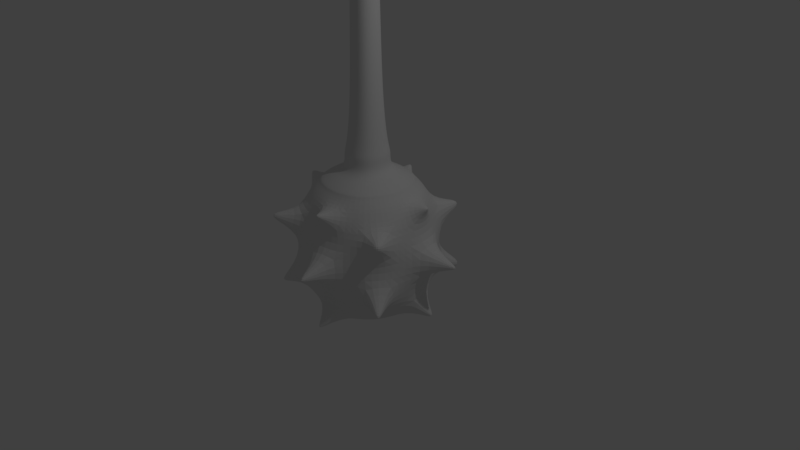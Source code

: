# Source: SpikePendulum.blend  (saved by Blender 2.78.0; exported with 4.5.12 LTS)
import bpy
from mathutils import Matrix  # noqa: F401  (used for matrix-valued properties, if any)

bpy.ops.wm.read_factory_settings(use_empty=True)
scene = bpy.context.scene
scene.name = 'Scene'

# ---- collections
col_collection_1 = bpy.data.collections.new('Collection 1'); scene.collection.children.link(col_collection_1)

# ---- materials (node trees are filled in below, after node groups)
mat_material = bpy.data.materials.new('Material')
mat_material.alpha_threshold = 0.0
mat_material.use_transparent_shadow = False
mat_material.roughness = 0.5
mat_material.line_color = (0.0, 0.0, 0.0, 1.0)

# ---- material node trees

# ---- world
world_world = bpy.data.worlds.new('World'); scene.world = world_world
world_world.color = (0.05088, 0.05088, 0.05088)
world_world.use_sun_shadow = False
world_world.sun_shadow_jitter_overblur = 0.0
world_world.cycles.sampling_method = 'MANUAL'

# ---- cameras
cam_camera = bpy.data.cameras.new('Camera')
cam_camera.clip_end = 100.0
cam_camera.lens = 35.0
cam_camera.sensor_width = 32.0
cam_camera.sensor_height = 18.0
cam_camera.ortho_scale = 7.314
cam_camera.dof.focus_distance = 0.0
cam_camera.dof.aperture_fstop = 128.0

# ---- lights
light_lamp = bpy.data.lights.new('Lamp', 'POINT')
light_lamp.transmission_factor = 0.0
light_lamp.cutoff_distance = 30.0
light_lamp.energy = 100.0
light_lamp.shadow_buffer_clip_start = 1.001
light_lamp.shadow_soft_size = 0.1
light_lamp.shadow_maximum_resolution = 0.006
light_lamp.use_absolute_resolution = True

# ---- meshes
me_cube = bpy.data.meshes.new('Cube')
me_cube.from_pydata([(-3.483e-07, -0.5858, 1.063), (0.2343, -0.5467, 1.063), (-3.129e-07, -0.4572, 1.139), (-0.2343, -0.5467, 1.063), (0.1829, -0.4267, 1.139), (-0.1829, -0.4267, 1.139), (-2.468e-07, -0.2804, 1.293), (-2.57e-07, -0.3008, 1.238), (0.1122, -0.2617, 1.293), (-2.44e-07, -0.2775, 1.351), (-0.1122, -0.2617, 1.293), (-0.1203, -0.2807, 1.238), (0.1203, -0.2807, 1.238), (0.111, -0.259, 1.351), (-0.111, -0.259, 1.351), (0.5858, -4.089e-07, 1.063), (0.5467, 0.2343, 1.063), (0.4572, -3.763e-07, 1.139), (0.5467, -0.2343, 1.063), (0.4267, 0.1829, 1.139), (0.4267, -0.1829, 1.139), (-0.5858, 2.887e-08, 1.063), (-0.5467, -0.2343, 1.063), (-0.4572, -1.49e-08, 1.139), (-0.5467, 0.2343, 1.063), (-0.4267, -0.1829, 1.139), (-0.4267, 0.1829, 1.139), (1.034e-07, 0.5858, 1.063), (-0.2343, 0.5467, 1.063), (5.215e-08, 0.4572, 1.139), (0.2343, 0.5467, 1.063), (-0.1829, 0.4267, 1.139), (0.1829, 0.4267, 1.139), (-0.2366, -1.057e-07, 1.618), (-0.2606, -9.499e-08, 1.484), (-0.2209, -0.09465, 1.618), (-0.2101, -1.173e-07, 1.877), (-0.2209, 0.09465, 1.618), (-0.2432, 0.1042, 1.484), (-0.2432, -0.1042, 1.484), (-0.1961, -0.08405, 1.877), (-0.1961, 0.08405, 1.877), (0.2804, -3.222e-07, 1.293), (0.3008, -3.241e-07, 1.238), (0.2617, 0.1122, 1.293), (0.2775, -3.26e-07, 1.351), (0.2617, -0.1122, 1.293), (0.2807, -0.1203, 1.238), (0.2807, 0.1203, 1.238), (0.259, 0.111, 1.351), (0.259, -0.111, 1.351), (-0.2804, -7.916e-08, 1.293), (-0.3008, -6.892e-08, 1.238), (-0.2617, -0.1122, 1.293), (-0.2775, -8.196e-08, 1.351), (-0.2617, 0.1122, 1.293), (-0.2807, 0.1203, 1.238), (-0.2807, -0.1203, 1.238), (-0.259, -0.111, 1.351), (-0.259, 0.111, 1.351), (-4.657e-09, 0.2804, 1.293), (-1.863e-09, 0.3008, 1.238), (-0.1122, 0.2617, 1.293), (-1.863e-09, 0.2775, 1.351), (0.1122, 0.2617, 1.293), (0.1203, 0.2807, 1.238), (-0.1203, 0.2807, 1.238), (-0.111, 0.259, 1.351), (0.111, 0.259, 1.351), (-1.881e-07, -0.161, 3.786), (-1.937e-07, -0.1731, 3.0), (0.06435, -0.1503, 3.773), (-1.797e-07, -0.1432, 4.536), (-0.06435, -0.1503, 3.773), (-0.06925, -0.1616, 3.0), (0.06925, -0.1616, 3.0), (0.05705, -0.1335, 4.485), (-0.05705, -0.1335, 4.485), (-1.63e-08, 0.2366, 1.618), (-5.588e-09, 0.2606, 1.484), (-0.09465, 0.2209, 1.618), (-2.794e-08, 0.2101, 1.877), (0.09465, 0.2209, 1.618), (0.1042, 0.2432, 1.484), (-0.1042, 0.2432, 1.484), (-0.08405, 0.1961, 1.877), (0.08405, 0.1961, 1.877), (-2.263e-07, -0.2366, 1.618), (-2.384e-07, -0.2606, 1.484), (0.09465, -0.2209, 1.618), (-2.105e-07, -0.2101, 1.877), (-0.09465, -0.2209, 1.618), (-0.1042, -0.2432, 1.484), (0.1042, -0.2432, 1.484), (0.08405, -0.1961, 1.877), (-0.08405, -0.1961, 1.877), (0.2366, -3.129e-07, 1.618), (0.2606, -3.222e-07, 1.484), (0.2209, 0.09465, 1.618), (0.2101, -3.017e-07, 1.877), (0.2209, -0.09465, 1.618), (0.2432, -0.1042, 1.484), (0.2432, 0.1042, 1.484), (0.1961, 0.08405, 1.877), (0.1961, -0.08405, 1.877), (-1.197e-07, -2.082e-07, 5.615), (-5.961e-08, 0.1364, 5.562), (-0.1364, -1.501e-07, 5.562), (-1.798e-07, -0.1364, 5.562), (0.1364, -2.662e-07, 5.562), (0.127, 0.127, 5.303), (-0.127, 0.127, 5.303), (-0.127, -0.127, 5.303), (0.127, -0.127, 5.303), (0.161, -2.792e-07, 3.786), (0.1731, -2.85e-07, 3.0), (0.1503, 0.06435, 3.773), (0.1432, -2.701e-07, 4.536), (0.1503, -0.06435, 3.773), (0.1616, -0.06925, 3.0), (0.1616, 0.06925, 3.0), (0.1335, 0.05705, 4.485), (0.1335, -0.05705, 4.485), (-0.161, -1.402e-07, 3.786), (-0.1731, -1.36e-07, 3.0), (-0.1503, -0.06435, 3.773), (-0.1432, -1.481e-07, 4.536), (-0.1503, 0.06435, 3.773), (-0.1616, 0.06925, 3.0), (-0.1616, -0.06925, 3.0), (-0.1335, -0.05705, 4.485), (-0.1335, 0.05705, 4.485), (-5.006e-08, 0.161, 3.786), (-4.47e-08, 0.1731, 3.0), (-0.06435, 0.1503, 3.773), (-5.774e-08, 0.1432, 4.536), (0.06435, 0.1503, 3.773), (0.06925, 0.1616, 3.0), (-0.06925, 0.1616, 3.0), (-0.05705, 0.1335, 4.485), (0.05705, 0.1335, 4.485), (0.3308, 0.1418, 1.187), (0.3544, -3.413e-07, 1.187), (0.3308, -0.1418, 1.187), (0.1418, 0.3308, 1.187), (1.444e-08, 0.3544, 1.187), (-0.1418, 0.3308, 1.187), (0.1418, -0.3308, 1.187), (-2.752e-07, -0.3544, 1.187), (-0.1418, -0.3308, 1.187), (-0.3308, -0.1418, 1.187), (-0.3544, -4.936e-08, 1.187), (-0.3308, 0.1418, 1.187), (0.4296, -0.4296, 1.063), (0.3353, -0.3353, 1.139), (-0.3353, -0.3353, 1.139), (-0.4296, -0.4296, 1.063), (0.4296, 0.4296, 1.063), (0.3353, 0.3353, 1.139), (-0.3353, 0.3353, 1.139), (-0.4296, 0.4296, 1.063), (0.2578, 0.1105, 1.414), (0.2762, -3.288e-07, 1.414), (0.2578, -0.1105, 1.414), (0.1105, 0.2578, 1.414), (0.0, 0.2762, 1.414), (-0.1105, 0.2578, 1.414), (0.1105, -0.2578, 1.414), (-2.445e-07, -0.2762, 1.414), (-0.1105, -0.2578, 1.414), (-0.2578, -0.1105, 1.414), (-0.2762, -8.522e-08, 1.414), (-0.2578, 0.1105, 1.414), (0.2206, -0.2206, 1.238), (0.2057, -0.2057, 1.293), (0.2035, -0.2035, 1.351), (-0.2035, -0.2035, 1.351), (-0.2057, -0.2057, 1.293), (-0.2206, -0.2206, 1.238), (0.2206, 0.2206, 1.238), (0.2057, 0.2057, 1.293), (0.2035, 0.2035, 1.351), (-0.2035, 0.2035, 1.351), (-0.2057, 0.2057, 1.293), (-0.2206, 0.2206, 1.238), (0.1745, 0.0748, 2.318), (0.187, -2.91e-07, 2.318), (0.1745, -0.0748, 2.318), (0.0748, 0.1745, 2.318), (-3.772e-08, 0.187, 2.318), (-0.0748, 0.1745, 2.318), (0.0748, -0.1745, 2.318), (-2.007e-07, -0.187, 2.318), (-0.0748, -0.1745, 2.318), (-0.1745, -0.0748, 2.318), (-0.187, -1.276e-07, 2.318), (-0.1745, 0.0748, 2.318), (-0.1911, -0.1911, 1.484), (-0.1735, -0.1735, 1.618), (-0.1541, -0.1541, 1.877), (-0.1541, 0.1541, 1.877), (-0.1735, 0.1735, 1.618), (-0.1911, 0.1911, 1.484), (0.1541, 0.1541, 1.877), (0.1735, 0.1735, 1.618), (0.1911, 0.1911, 1.484), (0.1911, -0.1911, 1.484), (0.1735, -0.1735, 1.618), (0.1541, -0.1541, 1.877), (0.1047, 0.0528, 5.055), (0.1124, -2.568e-07, 5.147), (0.1047, -0.0528, 5.055), (0.0528, 0.1047, 5.055), (-7.055e-08, 0.1124, 5.147), (-0.0528, 0.1047, 5.055), (0.0528, -0.1047, 5.055), (-1.672e-07, -0.1124, 5.147), (-0.0528, -0.1047, 5.055), (-0.1047, -0.0528, 5.055), (-0.1124, -1.607e-07, 5.147), (-0.1047, 0.0528, 5.055), (0.127, -0.127, 3.0), (0.118, -0.118, 3.76), (0.1047, -0.1047, 4.434), (-0.1047, -0.1047, 4.434), (-0.118, -0.118, 3.76), (-0.127, -0.127, 3.0), (0.127, 0.127, 3.0), (0.118, 0.118, 3.76), (0.1047, 0.1047, 4.434), (-0.1047, 0.1047, 4.434), (-0.118, 0.118, 3.76), (-0.127, 0.127, 3.0), (0.2599, 0.2599, 1.187), (0.2599, -0.2599, 1.187), (-0.2599, -0.2599, 1.187), (-0.2599, 0.2599, 1.187), (0.2026, 0.2026, 1.414), (0.2026, -0.2026, 1.414), (-0.2026, -0.2026, 1.414), (-0.2026, 0.2026, 1.414), (0.1371, 0.1371, 2.318), (0.1371, -0.1371, 2.318), (-0.1371, -0.1371, 2.318), (-0.1371, 0.1371, 2.318), (0.08902, 0.08902, 4.867), (0.08902, -0.08902, 4.867), (-0.08902, -0.08902, 4.867), (-0.08902, 0.08902, 4.867), (3.717e-08, 1.112e-07, -0.8629), (0.3458, 3.772e-08, -0.8047), (-2.964e-08, -0.3458, -0.8047), (-0.3458, 1.626e-07, -0.8047), (9.525e-08, 0.3458, -0.8047), (0.3218, 0.3218, -0.75), (0.3218, -0.3218, -0.75), (-0.3218, -0.3218, -0.75), (-0.3218, 0.3218, -0.75), (-3.51e-07, -0.5776, 1.051), (-3.823e-07, -0.7069, 0.922), (0.231, -0.5391, 1.051), (-0.231, -0.5391, 1.051), (-0.2827, -0.6597, 0.922), (0.2827, -0.6597, 0.922), (0.8844, -2.671e-07, 0.01203), (0.8252, 0.3534, 0.01802), (0.8809, -3.59e-07, 0.3842), (0.8252, -0.3534, 0.01802), (0.808, -1.68e-07, -0.3425), (0.7532, 0.3218, -0.3186), (0.8221, 0.3523, 0.3842), (0.8221, -0.3523, 0.3842), (0.7532, -0.3218, -0.3186), (-2.739e-07, -0.8844, 0.01203), (0.3534, -0.8252, 0.01802), (-3.382e-07, -0.8809, 0.3842), (-0.3534, -0.8252, 0.01802), (-1.986e-07, -0.808, -0.3425), (0.3218, -0.7532, -0.3186), (0.3523, -0.8221, 0.3842), (-0.3523, -0.8221, 0.3842), (-0.3218, -0.7532, -0.3186), (-0.8844, 1.925e-07, 0.01203), (-0.8252, -0.3534, 0.01802), (-0.8809, 1.7e-07, 0.3842), (-0.8252, 0.3534, 0.01802), (-0.808, 1.92e-07, -0.3425), (-0.7532, -0.3218, -0.3186), (-0.8221, -0.3523, 0.3842), (-0.8221, 0.3523, 0.3842), (-0.7532, 0.3218, -0.3186), (1.933e-07, 0.8844, 0.01203), (0.3534, 0.8252, 0.01802), (1.687e-07, 0.808, -0.3425), (-0.3534, 0.8252, 0.01802), (1.981e-07, 0.8809, 0.3842), (0.3523, 0.8221, 0.3842), (0.3218, 0.7532, -0.3186), (-0.3218, 0.7532, -0.3186), (-0.3523, 0.8221, 0.3842), (0.5776, -4.021e-07, 1.051), (0.7069, -4.177e-07, 0.922), (0.5391, 0.231, 1.051), (0.5391, -0.231, 1.051), (0.6597, -0.2827, 0.922), (0.6597, 0.2827, 0.922), (-0.5776, 2.946e-08, 1.051), (-0.7069, 7.445e-08, 0.922), (-0.5391, -0.231, 1.051), (-0.5391, 0.231, 1.051), (-0.6597, 0.2827, 0.922), (-0.6597, -0.2827, 0.922), (9.433e-08, 0.5776, 1.051), (1.393e-07, 0.7069, 0.922), (-0.231, 0.5391, 1.051), (0.231, 0.5391, 1.051), (0.2827, 0.6597, 0.922), (-0.2827, 0.6597, 0.922), (0.5906, 0.2979, -0.5873), (0.6342, -6.145e-08, -0.631), (0.5906, -0.2979, -0.5873), (0.2979, 0.5906, -0.5873), (1.366e-07, 0.6342, -0.631), (-0.2979, 0.5906, -0.5873), (0.5906, 0.5906, -0.2946), (0.6481, 0.6481, 0.02401), (0.646, 0.646, 0.3842), (0.2979, -0.5906, -0.5873), (-1.049e-07, -0.6342, -0.631), (-0.2979, -0.5906, -0.5873), (0.5906, -0.5906, -0.2946), (0.6481, -0.6481, 0.02401), (0.646, -0.646, 0.3842), (-0.5906, -0.2979, -0.5873), (-0.6342, 1.883e-07, -0.631), (-0.5906, 0.2979, -0.5873), (-0.5906, -0.5906, -0.2946), (-0.6481, -0.6481, 0.02401), (-0.646, -0.646, 0.3842), (-0.5906, 0.5906, -0.2946), (-0.6481, 0.6481, 0.02401), (-0.646, 0.646, 0.3842), (0.7612, 0.3262, 0.7091), (0.8156, -4.095e-07, 0.7091), (0.7612, -0.3262, 0.7091), (0.3262, 0.7612, 0.7091), (1.77e-07, 0.8156, 0.7091), (-0.3262, 0.7612, 0.7091), (0.3262, -0.7612, 0.7091), (-3.795e-07, -0.8156, 0.7091), (-0.3262, -0.7612, 0.7091), (-0.7612, -0.3262, 0.7091), (-0.8156, 1.286e-07, 0.7091), (-0.7612, 0.3262, 0.7091), (0.5184, -0.5184, 0.922), (0.4236, -0.4236, 1.051), (-0.4236, -0.4236, 1.051), (-0.5184, -0.5184, 0.922), (0.5184, 0.5184, 0.922), (0.4236, 0.4236, 1.051), (-0.4236, 0.4236, 1.051), (-0.5184, 0.5184, 0.922), (0.5021, 0.5021, -0.4989), (0.5021, -0.5021, -0.4989), (-0.5021, -0.5021, -0.4989), (-0.5021, 0.5021, -0.4989), (0.5981, 0.5981, 0.7091), (0.5981, -0.5981, 0.7091), (-0.5981, -0.5981, 0.7091), (-0.5981, 0.5981, 0.7091), (1.305, 0.2592, 0.1887), (1.301, 0.2797, 0.1891), (1.305, 0.2592, 0.2103), (1.301, 0.2797, 0.2103), (-1.305, -0.2573, 0.1867), (-1.301, -0.2817, 0.1871), (-1.305, -0.2573, 0.2123), (-1.301, -0.2816, 0.2123), (0.2239, -1.305, 0.1827), (0.2558, -1.299, 0.1833), (0.2239, -1.304, 0.2162), (0.2557, -1.299, 0.2162), (-0.2144, 1.36, 0.184), (-0.2439, 1.355, 0.1845), (-0.2144, 1.359, 0.215), (-0.2438, 1.354, 0.215), (-0.656, -0.9207, -0.2888), (-0.6521, -0.9119, -0.3297), (0.6186, 0.9817, 0.6031), (0.7, 0.9329, 0.6031), (-0.6848, -0.8922, -0.3268), (-0.6918, -0.8992, -0.288), (0.6114, 0.9648, 0.6932), (0.6867, 0.9196, 0.6932), (0.967, -0.6922, -0.2339), (0.9588, -0.6886, -0.2722), (-1.051, 0.6986, 0.6979), (0.9403, -0.7192, -0.2695), (0.9469, -0.7257, -0.2332), (-1.038, 0.7215, 0.6979), (-1.047, 0.6966, 0.7232), (-1.034, 0.7178, 0.7232), (0.9336, -0.5994, 0.5911), (-1.015, 0.6594, -0.2863), (-0.9936, 0.6499, -0.3869), (0.8744, -0.698, 0.5911), (-0.945, 0.7303, -0.3797), (-0.9622, 0.7474, -0.2845), (0.9131, -0.5906, 0.7002), (0.8583, -0.6819, 0.7002), (-0.6443, -1.035, 0.6191), (0.6186, 1.033, -0.1954), (0.6068, 1.006, -0.3203), (0.7066, 0.9462, -0.3114), (0.7279, 0.9675, -0.1932), (-0.7066, -0.9978, 0.6191), (-0.6388, -1.022, 0.688), (-0.6964, -0.9877, 0.688), (-0.144, 0.8926, -0.5598), (-0.1805, 0.8864, -0.5571), (-0.144, 0.8729, -0.5925), (-0.1778, 0.868, -0.5875), (-0.1371, 0.8873, 0.9618), (-0.1652, 0.8826, 0.9618), (-0.1371, 0.8981, 0.9406), (-0.1695, 0.8927, 0.9406), (0.8968, 0.1322, 0.9184), (0.8905, 0.1695, 0.9184), (0.9039, 0.1752, 0.8903), (0.9111, 0.1322, 0.8903), (0.1362, -0.9465, 0.9193), (0.166, -0.9416, 0.9193), (0.1705, -0.9522, 0.8969), (0.1362, -0.9579, 0.8969), (-0.9183, -0.1301, 0.9427), (-0.9114, -0.1713, 0.9427), (-0.9262, -0.1776, 0.9117), (-0.9341, -0.1301, 0.9117), (-1.009, -0.1357, -0.5696), (-1.002, -0.1756, -0.5666), (-0.9824, -0.1726, -0.5999), (-0.9878, -0.1357, -0.6053), (0.9931, 0.1722, -0.5759), (0.9869, 0.2081, -0.5732), (0.9688, 0.2054, -0.6032), (0.9736, 0.1722, -0.6081), (0.1422, -1.002, -0.6126), (0.1687, -0.9973, -0.6106), (0.1667, -0.9839, -0.6327), (0.1422, -0.9875, -0.6363)], [], [(0, 1, 4, 2), (2, 4, 147, 148), (1, 153, 154, 4), (4, 154, 234, 147), (0, 2, 5, 3), (3, 5, 155, 156), (2, 148, 149, 5), (5, 149, 235, 155), (6, 10, 11, 7), (7, 11, 149, 148), (10, 177, 178, 11), (11, 178, 235, 149), (6, 7, 12, 8), (8, 12, 173, 174), (7, 148, 147, 12), (12, 147, 234, 173), (6, 8, 13, 9), (9, 13, 167, 168), (8, 174, 175, 13), (13, 175, 238, 167), (6, 9, 14, 10), (10, 14, 176, 177), (9, 168, 169, 14), (14, 169, 239, 176), (15, 16, 19, 17), (17, 19, 141, 142), (16, 157, 158, 19), (19, 158, 233, 141), (15, 17, 20, 18), (18, 20, 154, 153), (17, 142, 143, 20), (20, 143, 234, 154), (3, 156, 356, 261), (22, 21, 306, 308), (30, 157, 359, 315), (0, 3, 261, 258), (157, 16, 302, 359), (27, 30, 315, 312), (24, 160, 360, 309), (16, 15, 300, 302), (21, 22, 25, 23), (23, 25, 150, 151), (22, 156, 155, 25), (25, 155, 235, 150), (21, 23, 26, 24), (24, 26, 159, 160), (23, 151, 152, 26), (26, 152, 236, 159), (21, 24, 309, 306), (18, 153, 355, 303), (153, 1, 260, 355), (15, 18, 303, 300), (160, 28, 314, 360), (1, 0, 258, 260), (28, 27, 312, 314), (156, 22, 308, 356), (27, 28, 31, 29), (29, 31, 146, 145), (28, 160, 159, 31), (31, 159, 236, 146), (27, 29, 32, 30), (30, 32, 158, 157), (29, 145, 144, 32), (32, 144, 233, 158), (33, 37, 38, 34), (34, 38, 172, 171), (37, 201, 202, 38), (38, 202, 240, 172), (33, 34, 39, 35), (35, 39, 197, 198), (34, 171, 170, 39), (39, 170, 239, 197), (33, 35, 40, 36), (36, 40, 194, 195), (35, 198, 199, 40), (40, 199, 243, 194), (33, 36, 41, 37), (37, 41, 200, 201), (36, 195, 196, 41), (41, 196, 244, 200), (42, 46, 47, 43), (43, 47, 143, 142), (46, 174, 173, 47), (47, 173, 234, 143), (42, 43, 48, 44), (44, 48, 179, 180), (43, 142, 141, 48), (48, 141, 233, 179), (42, 44, 49, 45), (45, 49, 161, 162), (44, 180, 181, 49), (49, 181, 237, 161), (42, 45, 50, 46), (46, 50, 175, 174), (45, 162, 163, 50), (50, 163, 238, 175), (51, 55, 56, 52), (52, 56, 152, 151), (55, 183, 184, 56), (56, 184, 236, 152), (51, 52, 57, 53), (53, 57, 178, 177), (52, 151, 150, 57), (57, 150, 235, 178), (51, 53, 58, 54), (54, 58, 170, 171), (53, 177, 176, 58), (58, 176, 239, 170), (51, 54, 59, 55), (55, 59, 182, 183), (54, 171, 172, 59), (59, 172, 240, 182), (60, 64, 65, 61), (61, 65, 144, 145), (64, 180, 179, 65), (65, 179, 233, 144), (60, 61, 66, 62), (62, 66, 184, 183), (61, 145, 146, 66), (66, 146, 236, 184), (60, 62, 67, 63), (63, 67, 166, 165), (62, 183, 182, 67), (67, 182, 240, 166), (60, 63, 68, 64), (64, 68, 181, 180), (63, 165, 164, 68), (68, 164, 237, 181), (69, 73, 74, 70), (70, 74, 193, 192), (73, 225, 226, 74), (74, 226, 243, 193), (69, 70, 75, 71), (71, 75, 221, 222), (70, 192, 191, 75), (75, 191, 242, 221), (69, 71, 76, 72), (72, 76, 215, 216), (71, 222, 223, 76), (76, 223, 246, 215), (69, 72, 77, 73), (73, 77, 224, 225), (72, 216, 217, 77), (77, 217, 247, 224), (78, 82, 83, 79), (79, 83, 164, 165), (82, 204, 205, 83), (83, 205, 237, 164), (78, 79, 84, 80), (80, 84, 202, 201), (79, 165, 166, 84), (84, 166, 240, 202), (78, 80, 85, 81), (81, 85, 190, 189), (80, 201, 200, 85), (85, 200, 244, 190), (78, 81, 86, 82), (82, 86, 203, 204), (81, 189, 188, 86), (86, 188, 241, 203), (87, 91, 92, 88), (88, 92, 169, 168), (91, 198, 197, 92), (92, 197, 239, 169), (87, 88, 93, 89), (89, 93, 206, 207), (88, 168, 167, 93), (93, 167, 238, 206), (87, 89, 94, 90), (90, 94, 191, 192), (89, 207, 208, 94), (94, 208, 242, 191), (87, 90, 95, 91), (91, 95, 199, 198), (90, 192, 193, 95), (95, 193, 243, 199), (96, 100, 101, 97), (97, 101, 163, 162), (100, 207, 206, 101), (101, 206, 238, 163), (96, 97, 102, 98), (98, 102, 205, 204), (97, 162, 161, 102), (102, 161, 237, 205), (96, 98, 103, 99), (99, 103, 185, 186), (98, 204, 203, 103), (103, 203, 241, 185), (96, 99, 104, 100), (100, 104, 208, 207), (99, 186, 187, 104), (104, 187, 242, 208), (105, 109, 110, 106), (106, 110, 212, 213), (109, 210, 209, 110), (110, 209, 245, 212), (105, 106, 111, 107), (107, 111, 220, 219), (106, 213, 214, 111), (111, 214, 248, 220), (105, 107, 112, 108), (108, 112, 217, 216), (107, 219, 218, 112), (112, 218, 247, 217), (105, 108, 113, 109), (109, 113, 211, 210), (108, 216, 215, 113), (113, 215, 246, 211), (114, 118, 119, 115), (115, 119, 187, 186), (118, 222, 221, 119), (119, 221, 242, 187), (114, 115, 120, 116), (116, 120, 227, 228), (115, 186, 185, 120), (120, 185, 241, 227), (114, 116, 121, 117), (117, 121, 209, 210), (116, 228, 229, 121), (121, 229, 245, 209), (114, 117, 122, 118), (118, 122, 223, 222), (117, 210, 211, 122), (122, 211, 246, 223), (123, 127, 128, 124), (124, 128, 196, 195), (127, 231, 232, 128), (128, 232, 244, 196), (123, 124, 129, 125), (125, 129, 226, 225), (124, 195, 194, 129), (129, 194, 243, 226), (123, 125, 130, 126), (126, 130, 218, 219), (125, 225, 224, 130), (130, 224, 247, 218), (123, 126, 131, 127), (127, 131, 230, 231), (126, 219, 220, 131), (131, 220, 248, 230), (132, 136, 137, 133), (133, 137, 188, 189), (136, 228, 227, 137), (137, 227, 241, 188), (132, 133, 138, 134), (134, 138, 232, 231), (133, 189, 190, 138), (138, 190, 244, 232), (132, 134, 139, 135), (135, 139, 214, 213), (134, 231, 230, 139), (139, 230, 248, 214), (132, 135, 140, 136), (136, 140, 229, 228), (135, 213, 212, 140), (140, 212, 245, 229), (249, 253, 254, 250), (250, 254, 318, 319), (253, 322, 321, 254), (254, 321, 362, 318), (249, 250, 255, 251), (251, 255, 327, 328), (250, 319, 320, 255), (255, 320, 363, 327), (249, 251, 256, 252), (252, 256, 333, 334), (251, 328, 329, 256), (256, 329, 364, 333), (249, 252, 257, 253), (253, 257, 323, 322), (252, 334, 335, 257), (257, 335, 365, 323), (258, 261, 262, 259), (259, 262, 350, 349), (261, 356, 357, 262), (262, 357, 368, 350), (258, 259, 263, 260), (260, 263, 354, 355), (259, 349, 433, 430), (263, 348, 367, 354), (264, 268, 269, 265), (265, 269, 324, 325), (319, 318, 444, 445), (269, 318, 362, 324), (264, 265, 371, 370), (266, 270, 342, 343), (265, 325, 326, 270), (270, 326, 366, 342), (264, 266, 271, 267), (267, 271, 332, 331), (266, 343, 344, 271), (271, 344, 408, 402), (264, 267, 272, 268), (268, 272, 320, 319), (330, 272, 395, 397), (272, 330, 363, 320), (273, 277, 278, 274), (274, 278, 330, 331), (278, 277, 446, 447), (278, 327, 363, 330), (273, 274, 379, 378), (275, 279, 348, 349), (274, 331, 332, 279), (279, 332, 367, 348), (273, 275, 280, 276), (276, 280, 338, 337), (275, 349, 350, 280), (280, 350, 416, 410), (273, 276, 281, 277), (277, 281, 329, 328), (326, 296, 388, 389), (281, 336, 364, 329), (282, 286, 287, 283), (283, 287, 336, 337), (287, 286, 438, 439), (287, 333, 364, 336), (283, 288, 377, 375), (284, 288, 351, 352), (283, 337, 338, 288), (288, 338, 368, 351), (282, 284, 289, 285), (285, 289, 341, 340), (284, 352, 353, 289), (267, 331, 398, 394), (282, 285, 290, 286), (286, 290, 335, 334), (340, 339, 406, 407), (290, 339, 365, 335), (291, 295, 296, 292), (292, 296, 326, 325), (295, 346, 345, 296), (336, 281, 387, 390), (291, 292, 297, 293), (293, 297, 321, 322), (368, 338, 415, 417), (297, 324, 362, 321), (291, 293, 298, 294), (294, 298, 339, 340), (293, 322, 420, 418), (298, 323, 365, 339), (295, 291, 382, 384), (295, 299, 347, 346), (294, 340, 341, 299), (299, 341, 369, 347), (300, 303, 304, 301), (301, 304, 344, 343), (303, 355, 354, 304), (304, 354, 367, 344), (300, 301, 305, 302), (302, 305, 358, 359), (301, 343, 429, 426), (305, 342, 366, 358), (306, 309, 310, 307), (307, 310, 353, 352), (309, 360, 361, 310), (310, 361, 369, 353), (306, 307, 311, 308), (308, 311, 357, 356), (311, 307, 434, 435), (311, 351, 368, 357), (312, 315, 316, 313), (313, 316, 345, 346), (315, 359, 358, 316), (316, 358, 366, 345), (312, 313, 317, 314), (314, 317, 361, 360), (347, 317, 423, 425), (317, 347, 369, 361), (370, 371, 373, 372), (374, 375, 377, 376), (265, 270, 373, 371), (288, 284, 376, 377), (284, 282, 374, 376), (270, 266, 372, 373), (266, 264, 370, 372), (282, 283, 375, 374), (378, 379, 381, 380), (382, 383, 385, 384), (274, 279, 381, 379), (291, 294, 383, 382), (294, 299, 385, 383), (279, 275, 380, 381), (275, 273, 378, 380), (299, 295, 384, 385), (386, 391, 390, 387), (388, 392, 393, 389), (345, 366, 393, 392), (337, 336, 390, 391), (281, 276, 386, 387), (296, 345, 392, 388), (366, 326, 389, 393), (276, 337, 391, 386), (394, 398, 397, 395), (396, 400, 401, 399), (353, 369, 401, 400), (289, 353, 400, 396), (331, 330, 397, 398), (341, 289, 396, 399), (272, 267, 394, 395), (369, 341, 399, 401), (402, 408, 409, 405), (403, 407, 406, 404), (367, 332, 405, 409), (290, 285, 403, 404), (344, 367, 409, 408), (332, 271, 402, 405), (285, 340, 407, 403), (339, 290, 404, 406), (410, 416, 417, 415), (411, 414, 413, 412), (292, 325, 414, 411), (350, 368, 417, 416), (324, 297, 412, 413), (338, 280, 410, 415), (325, 324, 413, 414), (297, 292, 411, 412), (418, 420, 421, 419), (323, 298, 419, 421), (322, 323, 421, 420), (298, 293, 418, 419), (422, 424, 425, 423), (346, 347, 425, 424), (317, 313, 422, 423), (313, 346, 424, 422), (426, 429, 428, 427), (342, 305, 427, 428), (305, 301, 426, 427), (343, 342, 428, 429), (430, 433, 432, 431), (348, 263, 431, 432), (349, 348, 432, 433), (263, 259, 430, 431), (434, 437, 436, 435), (352, 351, 436, 437), (307, 352, 437, 434), (351, 311, 435, 436), (438, 441, 440, 439), (334, 333, 440, 441), (286, 334, 441, 438), (333, 287, 439, 440), (442, 445, 444, 443), (269, 268, 442, 443), (268, 319, 445, 442), (318, 269, 443, 444), (446, 449, 448, 447), (277, 328, 449, 446), (328, 327, 448, 449), (327, 278, 447, 448)])
me_cube.materials.append(mat_material)
me_cube.use_remesh_preserve_volume = False
me_cube.use_remesh_preserve_attributes = False
me_cube.use_mirror_vertex_groups = False
me_cube.update()
me_cube_001 = bpy.data.meshes.new('Cube.001')
me_cube_001.from_pydata([(-1.0, -0.885, 0.2464), (-1.0, -0.885, 1.0), (-1.0, 1.115, 0.2464), (-1.0, 1.115, 1.0), (1.0, -0.885, 0.2464), (1.0, -0.885, 1.0), (1.0, 1.115, 0.2464), (1.0, 1.115, 1.0), (-1.437, -0.4053, 0.6045), (-1.437, -0.4053, 0.9966), (-1.437, 0.6353, 0.6045), (-1.437, 0.6353, 0.9966), (-1.437, -0.4053, 0.6045), (-1.437, -0.4053, 0.9966), (-1.437, 0.6353, 0.6045), (-1.437, 0.6353, 0.9966), (-2.994, -0.1936, 0.7559), (-2.994, -0.1936, 0.9885), (-2.994, 0.4236, 0.7559), (-2.994, 0.4236, 0.9885), (1.421, -0.4391, 0.5775), (1.421, -0.4391, 0.9951), (1.421, 0.6691, 0.5775), (1.421, 0.6691, 0.9951), (2.971, -0.1683, 0.7451), (2.971, -0.1683, 0.9587), (2.971, 0.3984, 0.7451), (2.971, 0.3984, 0.9587), (-0.6094, -0.4943, 0.04295), (-0.6094, 0.7244, 0.04295), (0.6094, -0.4943, 0.04295), (0.6094, 0.7244, 0.04295), (-0.2344, -0.1194, -0.1061), (-0.2344, 0.3494, -0.1061), (0.2344, -0.1194, -0.1061), (0.2344, 0.3494, -0.1061), (-0.6094, 0.357, 0.04295), (-1.0, 0.3604, 0.2464), (-0.6094, -0.1283, 0.04295), (-1.0, -0.1478, 0.2464), (1.0, 0.4174, 0.2464), (0.6094, 0.3841, 0.04295), (0.6094, -0.07856, 0.04295), (1.0, -0.04338, 0.2464), (-0.2344, -0.1194, 0.487), (-0.2344, 0.3494, 0.487), (0.2344, -0.1194, 0.487), (0.2344, 0.3494, 0.487), (-0.6094, 0.357, 0.3971), (-1.0, 0.3604, 0.6005), (-0.6094, -0.1283, 0.3971), (-1.0, -0.1478, 0.6005), (1.0, 0.4174, 0.6005), (0.6094, 0.3841, 0.3971), (0.6094, -0.07856, 0.3971), (1.0, -0.04338, 0.6005)], [], [(1, 3, 11, 9), (2, 3, 7, 6), (5, 4, 20, 21), (4, 5, 1, 0), (0, 39, 38, 28), (7, 3, 1, 5), (8, 9, 13, 12), (2, 37, 39, 0, 8, 10), (3, 2, 10, 11), (0, 1, 9, 8), (13, 15, 19, 17), (9, 11, 15, 13), (10, 8, 12, 14), (11, 10, 14, 15), (16, 17, 19, 18), (14, 12, 16, 18), (15, 14, 18, 19), (12, 13, 17, 16), (23, 21, 25, 27), (4, 43, 40, 6, 22, 20), (7, 5, 21, 23), (6, 7, 23, 22), (26, 27, 25, 24), (22, 23, 27, 26), (21, 20, 24, 25), (20, 22, 26, 24), (30, 28, 32, 34), (6, 40, 41, 31), (4, 0, 28, 30), (2, 6, 31, 29), (36, 33, 45, 48), (29, 31, 35, 33), (31, 41, 35), (28, 38, 32), (45, 47, 46, 44), (33, 36, 29), (36, 37, 2, 29), (34, 32, 44, 46), (39, 37, 49, 51), (43, 42, 54, 55), (40, 43, 55, 52), (34, 42, 30), (42, 43, 4, 30), (44, 50, 48, 45), (50, 51, 49, 48), (47, 53, 54, 46), (53, 52, 55, 54), (32, 38, 50, 44), (37, 36, 48, 49), (33, 35, 47, 45), (35, 41, 53, 47), (38, 39, 51, 50), (42, 34, 46, 54), (41, 40, 52, 53)])
me_cube_001.use_remesh_preserve_volume = False
me_cube_001.use_remesh_preserve_attributes = False
me_cube_001.use_mirror_vertex_groups = False
me_cube_001.update()
arm_armature = bpy.data.armatures.new('Armature')  # bones are not reproduced

# ---- objects
ob_armature = bpy.data.objects.new('Armature', arm_armature)
ob_cube = bpy.data.objects.new('Cube', me_cube)
ob_cube_001 = bpy.data.objects.new('Cube.001', me_cube_001)
ob_lamp = bpy.data.objects.new('Lamp', light_lamp)
ob_camera = bpy.data.objects.new('Camera', cam_camera)

# ---- transforms, parenting, visibility, modifiers, constraints
ob_armature.location = (0.004683, 0.0303, 6.613)
ob_armature.rotation_euler = (-3.157, -0.0, 0.0)
ob_armature.show_in_front = True
ob_armature.lineart.crease_threshold = 0.0
ob_cube.parent = ob_armature
ob_cube.matrix_parent_inverse = Matrix(((1.0, -9.095e-13, 0.0, -0.004683), (0.0, -0.9999, 0.01574, -0.07379), (0.0, -0.01574, -0.9999, 6.612), (0.0, 0.0, 0.0, 1.0)))
ob_cube.location = (0.0, 0.0, 0.0)
ob_cube.lock_rotations_4d = False
ob_cube.empty_display_type = 'ARROWS'
ob_cube.lineart.crease_threshold = 0.0
_vg = ob_cube.vertex_groups.new(name='Bone')
_vg = ob_cube.vertex_groups.new(name='Bone.001')
for _i, _w in zip([0, 1, 2, 3, 4, 5, 6, 7, 8, 9, 10, 11, 12, 13, 14, 15, 16, 17, 18, 19, 20, 21, 22, 23, 24, 25, 26, 27, 28, 29, 30, 31, 32, 33, 34, 35, 36, 37, 38, 39, 40, 41, 42, 43, 44, 45, 46, 47, 48, 49, 50, 51, 52, 53, 54, 55, 56, 57, 58, 59, 60, 61, 62, 63, 64, 65, 66, 67, 68, 69, 70, 71, 72, 73, 74, 75, 76, 77, 78, 79, 80, 81, 82, 83, 84, 85, 86, 87, 88, 89, 90, 91, 92, 93, 94, 95, 96, 97, 98, 99, 100, 101, 102, 103, 104, 105, 106, 107, 108, 109, 110, 111, 112, 113, 114, 115, 116, 117, 118, 119, 120, 121, 122, 123, 124, 125, 126, 127, 128, 129, 130, 131, 132, 133, 134, 135, 136, 137, 138, 139, 140, 141, 142, 143, 144, 145, 146, 147, 148, 149, 150, 151, 152, 153, 154, 155, 156, 157, 158, 159, 160, 161, 162, 163, 164, 165, 166, 167, 168, 169, 170, 171, 172, 173, 174, 175, 176, 177, 178, 179, 180, 181, 182, 183, 184, 185, 186, 187, 188, 189, 190, 191, 192, 193, 194, 195, 196, 197, 198, 199, 200, 201, 202, 203, 204, 205, 206, 207, 208, 209, 210, 211, 212, 213, 214, 215, 216, 217, 218, 219, 220, 221, 222, 223, 224, 225, 226, 227, 228, 229, 230, 231, 232, 233, 234, 235, 236, 237, 238, 239, 240, 241, 242, 243, 244, 245, 246, 247, 248, 249, 250, 251, 252, 253, 254, 255, 256, 257, 258, 259, 260, 261, 262, 263, 264, 265, 266, 267, 268, 269, 270, 271, 272, 273, 274, 275, 276, 277, 278, 279, 280, 281, 282, 283, 284, 285, 286, 287, 288, 289, 290, 291, 292, 293, 294, 295, 296, 297, 298, 299, 300, 301, 302, 303, 304, 305, 306, 307, 308, 309, 310, 311, 312, 313, 314, 315, 316, 317, 318, 319, 320, 321, 322, 323, 324, 325, 326, 327, 328, 329, 330, 331, 332, 333, 334, 335, 336, 337, 338, 339, 340, 341, 342, 343, 344, 345, 346, 347, 348, 349, 350, 351, 352, 353, 354, 355, 356, 357, 358, 359, 360, 361, 362, 363, 364, 365, 366, 367, 368, 369, 370, 371, 372, 373, 374, 375, 376, 377, 378, 379, 380, 381, 382, 383, 384, 385, 386, 387, 388, 389, 390, 391, 392, 393, 394, 395, 396, 397, 398, 399, 400, 401, 402, 403, 404, 405, 406, 407, 408, 409, 410, 411, 412, 413, 414, 415, 416, 417, 418, 419, 420, 421, 422, 423, 424, 425, 426, 427, 428, 429, 430, 431, 432, 433, 434, 435, 436, 437, 438, 439, 440, 441, 442, 443, 444, 445, 446, 447, 448, 449], [1.0, 1.0, 1.0, 1.0, 1.0, 1.0, 1.0, 1.0, 1.0, 1.0, 1.0, 1.0, 1.0, 1.0, 1.0, 1.0, 1.0, 1.0, 1.0, 1.0, 1.0, 1.0, 1.0, 1.0, 1.0, 1.0, 1.0, 1.0, 1.0, 1.0, 1.0, 1.0, 1.0, 1.0, 1.0, 1.0, 1.0, 1.0, 1.0, 1.0, 1.0, 1.0, 1.0, 1.0, 1.0, 1.0, 1.0, 1.0, 1.0, 1.0, 1.0, 1.0, 1.0, 1.0, 1.0, 1.0, 1.0, 1.0, 1.0, 1.0, 1.0, 1.0, 1.0, 1.0, 1.0, 1.0, 1.0, 1.0, 1.0, 1.0, 1.0, 1.0, 1.0, 1.0, 1.0, 1.0, 1.0, 1.0, 1.0, 1.0, 1.0, 1.0, 1.0, 1.0, 1.0, 1.0, 1.0, 1.0, 1.0, 1.0, 1.0, 1.0, 1.0, 1.0, 1.0, 1.0, 1.0, 1.0, 1.0, 1.0, 1.0, 1.0, 1.0, 1.0, 1.0, 1.0, 1.0, 1.0, 1.0, 1.0, 1.0, 1.0, 1.0, 1.0, 1.0, 1.0, 1.0, 1.0, 1.0, 1.0, 1.0, 1.0, 1.0, 1.0, 1.0, 1.0, 1.0, 1.0, 1.0, 1.0, 1.0, 1.0, 1.0, 1.0, 1.0, 1.0, 1.0, 1.0, 1.0, 1.0, 1.0, 1.0, 1.0, 1.0, 1.0, 1.0, 1.0, 1.0, 1.0, 1.0, 1.0, 1.0, 1.0, 1.0, 1.0, 1.0, 1.0, 1.0, 1.0, 1.0, 1.0, 1.0, 1.0, 1.0, 1.0, 1.0, 1.0, 1.0, 1.0, 1.0, 1.0, 1.0, 1.0, 1.0, 1.0, 1.0, 1.0, 1.0, 1.0, 1.0, 1.0, 1.0, 1.0, 1.0, 1.0, 1.0, 1.0, 1.0, 1.0, 1.0, 1.0, 1.0, 1.0, 1.0, 1.0, 1.0, 1.0, 1.0, 1.0, 1.0, 1.0, 1.0, 1.0, 1.0, 1.0, 1.0, 1.0, 1.0, 1.0, 1.0, 1.0, 1.0, 1.0, 1.0, 1.0, 1.0, 1.0, 1.0, 1.0, 1.0, 1.0, 1.0, 1.0, 1.0, 1.0, 1.0, 1.0, 1.0, 1.0, 1.0, 1.0, 1.0, 1.0, 1.0, 1.0, 1.0, 1.0, 1.0, 1.0, 1.0, 1.0, 1.0, 1.0, 1.0, 1.0, 1.0, 1.0, 1.0, 1.0, 1.0, 1.0, 1.0, 1.0, 1.0, 1.0, 1.0, 1.0, 1.0, 1.0, 1.0, 1.0, 1.0, 1.0, 1.0, 1.0, 1.0, 1.0, 1.0, 1.0, 1.0, 1.0, 1.0, 1.0, 1.0, 1.0, 1.0, 1.0, 1.0, 1.0, 1.0, 1.0, 1.0, 1.0, 1.0, 1.0, 1.0, 1.0, 1.0, 1.0, 1.0, 1.0, 1.0, 1.0, 1.0, 1.0, 1.0, 1.0, 1.0, 1.0, 1.0, 1.0, 1.0, 1.0, 1.0, 1.0, 1.0, 1.0, 1.0, 1.0, 1.0, 1.0, 1.0, 1.0, 1.0, 1.0, 1.0, 1.0, 1.0, 1.0, 1.0, 1.0, 1.0, 1.0, 1.0, 1.0, 1.0, 1.0, 1.0, 1.0, 1.0, 1.0, 1.0, 1.0, 1.0, 1.0, 1.0, 1.0, 1.0, 1.0, 1.0, 1.0, 1.0, 1.0, 1.0, 1.0, 1.0, 1.0, 1.0, 1.0, 1.0, 1.0, 1.0, 1.0, 1.0, 1.0, 1.0, 1.0, 1.0, 1.0, 1.0, 1.0, 1.0, 1.0, 1.0, 1.0, 1.0, 1.0, 1.0, 1.0, 1.0, 1.0, 1.0, 1.0, 1.0, 1.0, 1.0, 1.0, 1.0, 1.0, 1.0, 1.0, 1.0, 1.0, 1.0, 1.0, 1.0, 1.0, 1.0, 1.0, 1.0, 1.0, 1.0, 1.0, 1.0, 1.0, 1.0, 1.0, 1.0, 1.0, 1.0, 1.0, 1.0, 1.0, 1.0, 1.0, 1.0, 1.0, 1.0, 1.0, 1.0, 1.0, 1.0, 1.0, 1.0, 1.0, 1.0, 1.0, 1.0, 1.0, 1.0, 1.0, 1.0, 1.0, 1.0, 1.0, 1.0, 1.0, 1.0, 1.0, 1.0, 1.0, 1.0, 1.0, 1.0, 1.0, 1.0, 1.0, 1.0, 1.0, 1.0, 1.0, 1.0, 1.0, 1.0, 1.0, 1.0, 1.0, 1.0, 1.0, 1.0]): _vg.add([_i], _w, 'REPLACE')
_m = ob_cube.modifiers.new('Subsurf', 'SUBSURF')
_m.uv_smooth = 'PRESERVE_CORNERS'
_m.quality = 2
_m.show_only_control_edges = False
_m = ob_cube.modifiers.new('Armature', 'ARMATURE')
_m.object = ob_armature
ob_cube_001.location = (0.09843, -0.1566, 4.975)
ob_cube_001.lineart.crease_threshold = 0.0
ob_lamp.location = (4.076, 1.005, 5.904)
ob_lamp.rotation_euler = (0.6503, 0.05522, 1.866)
ob_lamp.lock_rotations_4d = False
ob_lamp.empty_display_type = 'ARROWS'
ob_lamp.color = (0.0, 0.0, 0.0, 0.0)
ob_lamp.lineart.crease_threshold = 0.0
ob_camera.location = (7.481, -6.508, 5.344)
ob_camera.rotation_euler = (1.109, 0.0, 0.8149)
ob_camera.lock_rotations_4d = False
ob_camera.empty_display_type = 'ARROWS'
ob_camera.color = (0.0, 0.0, 0.0, 0.0)
ob_camera.display_type = 'WIRE'
ob_camera.lineart.crease_threshold = 0.0

# ---- collection membership
col_collection_1.objects.link(ob_armature)
col_collection_1.objects.link(ob_cube)
col_collection_1.objects.link(ob_cube_001)
col_collection_1.objects.link(ob_lamp)
col_collection_1.objects.link(ob_camera)

# ---- scene / render settings (as saved in the file)
scene.camera = ob_camera
scene.frame_start = 1; scene.frame_end = 48; scene.frame_set(24)
scene.render.engine = 'BLENDER_EEVEE_NEXT'
scene.render.resolution_percentage = 50
scene.render.dither_intensity = 0.0
scene.cycles.use_denoising = False
scene.cycles.samples = 128
scene.cycles.sampling_pattern = 'TABULATED_SOBOL'
scene.cycles.light_sampling_threshold = 0.0
scene.cycles.use_adaptive_sampling = False
scene.cycles.use_light_tree = False
scene.cycles.blur_glossy = 0.0
scene.cycles.sample_clamp_indirect = 0.0
scene.view_settings.view_transform = 'Standard'
bpy.context.view_layer.update()
